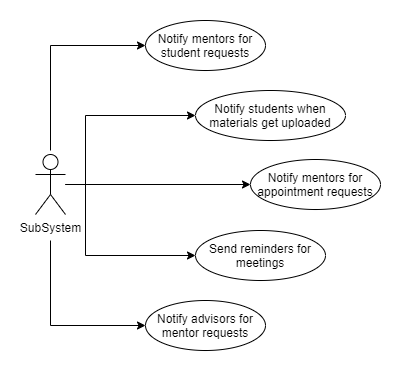

The diagram above was exported from draw.io. Its source (the exported page's mxGraphModel, read from the mxfile embedded in the PNG):
<mxGraphModel dx="1422" dy="762" grid="1" gridSize="10" guides="1" tooltips="1" connect="1" arrows="1" fold="1" page="1" pageScale="1" pageWidth="850" pageHeight="1100" math="0" shadow="0">
  <root>
    <mxCell id="0" />
    <mxCell id="1" parent="0" />
    <mxCell id="I5ogWJ8pUPPRaGPWKeIe-1" value="Notify mentors for student requests" style="ellipse;whiteSpace=wrap;html=1;" parent="1" vertex="1">
      <mxGeometry x="190" y="220" width="120" height="50" as="geometry" />
    </mxCell>
    <mxCell id="I5ogWJ8pUPPRaGPWKeIe-2" style="edgeStyle=orthogonalEdgeStyle;rounded=0;orthogonalLoop=1;jettySize=auto;html=1;entryX=0;entryY=0.5;entryDx=0;entryDy=0;" parent="1" target="I5ogWJ8pUPPRaGPWKeIe-1" edge="1">
      <mxGeometry relative="1" as="geometry">
        <mxPoint x="95" y="350" as="sourcePoint" />
        <Array as="points">
          <mxPoint x="95" y="245" />
        </Array>
      </mxGeometry>
    </mxCell>
    <mxCell id="I5ogWJ8pUPPRaGPWKeIe-3" style="edgeStyle=orthogonalEdgeStyle;rounded=0;orthogonalLoop=1;jettySize=auto;html=1;entryX=0;entryY=0.5;entryDx=0;entryDy=0;" parent="1" target="I5ogWJ8pUPPRaGPWKeIe-9" edge="1">
      <mxGeometry relative="1" as="geometry">
        <mxPoint x="95" y="440" as="sourcePoint" />
        <Array as="points">
          <mxPoint x="95" y="525" />
        </Array>
      </mxGeometry>
    </mxCell>
    <mxCell id="I5ogWJ8pUPPRaGPWKeIe-4" style="edgeStyle=orthogonalEdgeStyle;rounded=0;orthogonalLoop=1;jettySize=auto;html=1;entryX=0;entryY=0.5;entryDx=0;entryDy=0;" parent="1" target="I5ogWJ8pUPPRaGPWKeIe-7" edge="1">
      <mxGeometry relative="1" as="geometry">
        <Array as="points">
          <mxPoint x="130" y="384" />
          <mxPoint x="130" y="315" />
        </Array>
        <mxPoint x="110" y="384" as="sourcePoint" />
      </mxGeometry>
    </mxCell>
    <mxCell id="I5ogWJ8pUPPRaGPWKeIe-11" style="edgeStyle=orthogonalEdgeStyle;rounded=0;orthogonalLoop=1;jettySize=auto;html=1;entryX=0;entryY=0.5;entryDx=0;entryDy=0;" parent="1" target="I5ogWJ8pUPPRaGPWKeIe-10" edge="1">
      <mxGeometry relative="1" as="geometry">
        <mxPoint x="110" y="384" as="sourcePoint" />
        <Array as="points">
          <mxPoint x="130" y="384" />
          <mxPoint x="130" y="455" />
        </Array>
      </mxGeometry>
    </mxCell>
    <mxCell id="I5ogWJ8pUPPRaGPWKeIe-16" style="edgeStyle=orthogonalEdgeStyle;rounded=0;orthogonalLoop=1;jettySize=auto;html=1;entryX=0;entryY=0.5;entryDx=0;entryDy=0;" parent="1" target="I5ogWJ8pUPPRaGPWKeIe-8" edge="1">
      <mxGeometry relative="1" as="geometry">
        <mxPoint x="230" y="384" as="targetPoint" />
        <mxPoint x="110" y="384" as="sourcePoint" />
      </mxGeometry>
    </mxCell>
    <mxCell id="I5ogWJ8pUPPRaGPWKeIe-7" value="Notify students when materials get uploaded" style="ellipse;whiteSpace=wrap;html=1;" parent="1" vertex="1">
      <mxGeometry x="240" y="290" width="150" height="50" as="geometry" />
    </mxCell>
    <mxCell id="I5ogWJ8pUPPRaGPWKeIe-8" value="Notify mentors for appointment requests" style="ellipse;whiteSpace=wrap;html=1;" parent="1" vertex="1">
      <mxGeometry x="295" y="359" width="130" height="50" as="geometry" />
    </mxCell>
    <mxCell id="I5ogWJ8pUPPRaGPWKeIe-9" value="Notify advisors for mentor requests" style="ellipse;whiteSpace=wrap;html=1;" parent="1" vertex="1">
      <mxGeometry x="190" y="500" width="120" height="50" as="geometry" />
    </mxCell>
    <mxCell id="I5ogWJ8pUPPRaGPWKeIe-10" value="Send reminders for meetings" style="ellipse;whiteSpace=wrap;html=1;" parent="1" vertex="1">
      <mxGeometry x="240" y="430" width="130" height="50" as="geometry" />
    </mxCell>
    <mxCell id="I5ogWJ8pUPPRaGPWKeIe-18" value="SubSystem&lt;br&gt;" style="shape=umlActor;verticalLabelPosition=bottom;verticalAlign=top;html=1;outlineConnect=0;" parent="1" vertex="1">
      <mxGeometry x="80" y="354" width="30" height="60" as="geometry" />
    </mxCell>
  </root>
</mxGraphModel>